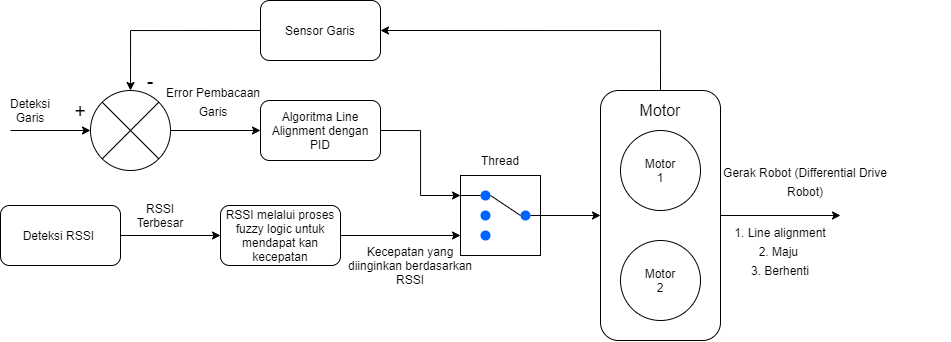

The diagram above was exported from draw.io. Its source (the exported page's mxGraphModel, read from the mxfile embedded in the PNG):
<mxGraphModel dx="1767" dy="641" grid="1" gridSize="10" guides="1" tooltips="1" connect="1" arrows="1" fold="1" page="1" pageScale="1" pageWidth="827" pageHeight="1169" math="0" shadow="0">
  <root>
    <mxCell id="0" />
    <mxCell id="1" parent="0" />
    <mxCell id="QCdJP1Kde1HaNs5JKr5j-10" style="edgeStyle=orthogonalEdgeStyle;rounded=0;orthogonalLoop=1;jettySize=auto;html=1;exitX=1;exitY=0.5;exitDx=0;exitDy=0;entryX=0;entryY=0.5;entryDx=0;entryDy=0;" edge="1" parent="1" source="QCdJP1Kde1HaNs5JKr5j-1" target="QCdJP1Kde1HaNs5JKr5j-5">
      <mxGeometry relative="1" as="geometry" />
    </mxCell>
    <mxCell id="QCdJP1Kde1HaNs5JKr5j-1" value="" style="shape=sumEllipse;perimeter=ellipsePerimeter;whiteSpace=wrap;html=1;backgroundOutline=1;" vertex="1" parent="1">
      <mxGeometry x="220" y="160" width="80" height="80" as="geometry" />
    </mxCell>
    <mxCell id="QCdJP1Kde1HaNs5JKr5j-16" style="edgeStyle=orthogonalEdgeStyle;rounded=0;orthogonalLoop=1;jettySize=auto;html=1;exitX=0;exitY=0.5;exitDx=0;exitDy=0;entryX=0.5;entryY=0;entryDx=0;entryDy=0;" edge="1" parent="1" source="QCdJP1Kde1HaNs5JKr5j-3" target="QCdJP1Kde1HaNs5JKr5j-1">
      <mxGeometry relative="1" as="geometry" />
    </mxCell>
    <mxCell id="QCdJP1Kde1HaNs5JKr5j-3" value="Sensor Garis" style="rounded=1;whiteSpace=wrap;html=1;" vertex="1" parent="1">
      <mxGeometry x="390" y="70" width="120" height="60" as="geometry" />
    </mxCell>
    <mxCell id="QCdJP1Kde1HaNs5JKr5j-18" style="edgeStyle=orthogonalEdgeStyle;rounded=0;orthogonalLoop=1;jettySize=auto;html=1;exitX=1;exitY=0.5;exitDx=0;exitDy=0;entryX=0;entryY=0.5;entryDx=0;entryDy=0;" edge="1" parent="1" source="QCdJP1Kde1HaNs5JKr5j-4" target="QCdJP1Kde1HaNs5JKr5j-17">
      <mxGeometry relative="1" as="geometry" />
    </mxCell>
    <mxCell id="QCdJP1Kde1HaNs5JKr5j-4" value="Deteksi RSSI&amp;nbsp;" style="rounded=1;whiteSpace=wrap;html=1;" vertex="1" parent="1">
      <mxGeometry x="130" y="275" width="120" height="60" as="geometry" />
    </mxCell>
    <mxCell id="QCdJP1Kde1HaNs5JKr5j-12" style="edgeStyle=orthogonalEdgeStyle;rounded=0;orthogonalLoop=1;jettySize=auto;html=1;exitX=1;exitY=0.5;exitDx=0;exitDy=0;entryX=0;entryY=0.25;entryDx=0;entryDy=0;" edge="1" parent="1" source="QCdJP1Kde1HaNs5JKr5j-5" target="QCdJP1Kde1HaNs5JKr5j-6">
      <mxGeometry relative="1" as="geometry" />
    </mxCell>
    <mxCell id="QCdJP1Kde1HaNs5JKr5j-5" value="Algoritma Line Alignment dengan PID" style="rounded=1;whiteSpace=wrap;html=1;" vertex="1" parent="1">
      <mxGeometry x="390" y="170" width="120" height="60" as="geometry" />
    </mxCell>
    <mxCell id="QCdJP1Kde1HaNs5JKr5j-14" style="edgeStyle=orthogonalEdgeStyle;rounded=0;orthogonalLoop=1;jettySize=auto;html=1;exitX=1;exitY=0.5;exitDx=0;exitDy=0;entryX=0;entryY=0.5;entryDx=0;entryDy=0;" edge="1" parent="1" source="QCdJP1Kde1HaNs5JKr5j-6" target="QCdJP1Kde1HaNs5JKr5j-7">
      <mxGeometry relative="1" as="geometry" />
    </mxCell>
    <mxCell id="QCdJP1Kde1HaNs5JKr5j-32" style="edgeStyle=orthogonalEdgeStyle;rounded=0;orthogonalLoop=1;jettySize=auto;html=1;exitX=0;exitY=0.25;exitDx=0;exitDy=0;entryX=0;entryY=0.5;entryDx=0;entryDy=0;" edge="1" parent="1" source="QCdJP1Kde1HaNs5JKr5j-6" target="QCdJP1Kde1HaNs5JKr5j-26">
      <mxGeometry relative="1" as="geometry" />
    </mxCell>
    <mxCell id="QCdJP1Kde1HaNs5JKr5j-35" style="edgeStyle=orthogonalEdgeStyle;rounded=0;orthogonalLoop=1;jettySize=auto;html=1;exitX=0;exitY=0.25;exitDx=0;exitDy=0;entryX=0;entryY=0.5;entryDx=0;entryDy=0;" edge="1" parent="1" source="QCdJP1Kde1HaNs5JKr5j-6" target="QCdJP1Kde1HaNs5JKr5j-26">
      <mxGeometry relative="1" as="geometry" />
    </mxCell>
    <mxCell id="QCdJP1Kde1HaNs5JKr5j-36" style="edgeStyle=orthogonalEdgeStyle;rounded=0;orthogonalLoop=1;jettySize=auto;html=1;exitX=0;exitY=0.25;exitDx=0;exitDy=0;entryX=1;entryY=0.5;entryDx=0;entryDy=0;" edge="1" parent="1" source="QCdJP1Kde1HaNs5JKr5j-6" target="QCdJP1Kde1HaNs5JKr5j-26">
      <mxGeometry relative="1" as="geometry" />
    </mxCell>
    <mxCell id="QCdJP1Kde1HaNs5JKr5j-6" value="" style="whiteSpace=wrap;html=1;aspect=fixed;" vertex="1" parent="1">
      <mxGeometry x="590" y="245" width="80" height="80" as="geometry" />
    </mxCell>
    <mxCell id="QCdJP1Kde1HaNs5JKr5j-15" style="edgeStyle=orthogonalEdgeStyle;rounded=0;orthogonalLoop=1;jettySize=auto;html=1;exitX=0.5;exitY=0;exitDx=0;exitDy=0;entryX=1;entryY=0.5;entryDx=0;entryDy=0;" edge="1" parent="1" source="QCdJP1Kde1HaNs5JKr5j-7" target="QCdJP1Kde1HaNs5JKr5j-3">
      <mxGeometry relative="1" as="geometry" />
    </mxCell>
    <mxCell id="QCdJP1Kde1HaNs5JKr5j-7" value="" style="rounded=1;whiteSpace=wrap;html=1;" vertex="1" parent="1">
      <mxGeometry x="730" y="160" width="120" height="250" as="geometry" />
    </mxCell>
    <mxCell id="QCdJP1Kde1HaNs5JKr5j-8" value="&lt;span style=&quot;color: rgba(0 , 0 , 0 , 0) ; font-family: monospace ; font-size: 0px&quot;&gt;mOtoarbfbabfabfaf&lt;/span&gt;" style="ellipse;whiteSpace=wrap;html=1;aspect=fixed;" vertex="1" parent="1">
      <mxGeometry x="750" y="200" width="80" height="80" as="geometry" />
    </mxCell>
    <mxCell id="QCdJP1Kde1HaNs5JKr5j-9" value="&lt;span style=&quot;color: rgba(0 , 0 , 0 , 0) ; font-family: monospace ; font-size: 0px&quot;&gt;%3CmxGraphModel%3E%3Croot%3E%3CmxCell%20id%3D%220%22%2F%3E%3CmxCell%20id%3D%221%22%20parent%3D%220%22%2F%3E%3CmxCell%20id%3D%222%22%20value%3D%22%22%20style%3D%22rounded%3D1%3BwhiteSpace%3Dwrap%3Bhtml%3D1%3B%22%20vertex%3D%221%22%20parent%3D%221%22%3E%3CmxGeometry%20x%3D%22414%22%20y%3D%2230%22%20width%3D%22120%22%20height%3D%2260%22%20as%3D%22geometry%22%2F%3E%3C%2FmxCell%3E%3C%2Froot%3E%3C%2FmxGraphModel%3E&lt;/span&gt;" style="ellipse;whiteSpace=wrap;html=1;aspect=fixed;" vertex="1" parent="1">
      <mxGeometry x="750" y="310" width="80" height="80" as="geometry" />
    </mxCell>
    <mxCell id="QCdJP1Kde1HaNs5JKr5j-19" style="edgeStyle=orthogonalEdgeStyle;rounded=0;orthogonalLoop=1;jettySize=auto;html=1;exitX=1;exitY=0.5;exitDx=0;exitDy=0;entryX=0;entryY=0.75;entryDx=0;entryDy=0;" edge="1" parent="1" source="QCdJP1Kde1HaNs5JKr5j-17" target="QCdJP1Kde1HaNs5JKr5j-6">
      <mxGeometry relative="1" as="geometry" />
    </mxCell>
    <mxCell id="QCdJP1Kde1HaNs5JKr5j-17" value="RSSI melalui proses fuzzy logic untuk mendapat kan kecepatan" style="rounded=1;whiteSpace=wrap;html=1;" vertex="1" parent="1">
      <mxGeometry x="350" y="275" width="120" height="60" as="geometry" />
    </mxCell>
    <mxCell id="QCdJP1Kde1HaNs5JKr5j-20" value="Thread" style="text;html=1;strokeColor=none;fillColor=none;align=center;verticalAlign=middle;whiteSpace=wrap;rounded=0;" vertex="1" parent="1">
      <mxGeometry x="610" y="220" width="40" height="20" as="geometry" />
    </mxCell>
    <mxCell id="QCdJP1Kde1HaNs5JKr5j-21" value="Kecepatan yang diinginkan berdasarkan RSSI" style="text;html=1;strokeColor=none;fillColor=none;align=center;verticalAlign=middle;whiteSpace=wrap;rounded=0;" vertex="1" parent="1">
      <mxGeometry x="470" y="325" width="140" height="20" as="geometry" />
    </mxCell>
    <mxCell id="QCdJP1Kde1HaNs5JKr5j-23" value="Motor 1" style="text;html=1;strokeColor=none;fillColor=none;align=center;verticalAlign=middle;whiteSpace=wrap;rounded=0;" vertex="1" parent="1">
      <mxGeometry x="770" y="230" width="40" height="20" as="geometry" />
    </mxCell>
    <mxCell id="QCdJP1Kde1HaNs5JKr5j-24" value="Motor 2" style="text;html=1;strokeColor=none;fillColor=none;align=center;verticalAlign=middle;whiteSpace=wrap;rounded=0;" vertex="1" parent="1">
      <mxGeometry x="770" y="340" width="40" height="20" as="geometry" />
    </mxCell>
    <mxCell id="QCdJP1Kde1HaNs5JKr5j-25" value="RSSI Terbesar" style="text;html=1;strokeColor=none;fillColor=none;align=center;verticalAlign=middle;whiteSpace=wrap;rounded=0;" vertex="1" parent="1">
      <mxGeometry x="270" y="275" width="40" height="20" as="geometry" />
    </mxCell>
    <mxCell id="QCdJP1Kde1HaNs5JKr5j-26" value="&lt;span style=&quot;color: rgba(0 , 0 , 0 , 0) ; font-family: monospace ; font-size: 0px&quot;&gt;%3CmxGraphModel%3E%3Croot%3E%3CmxCell%20id%3D%220%22%2F%3E%3CmxCell%20id%3D%221%22%20parent%3D%220%22%2F%3E%3CmxCell%20id%3D%222%22%20value%3D%22Motor%201%22%20style%3D%22text%3Bhtml%3D1%3BstrokeColor%3Dnone%3BfillColor%3Dnone%3Balign%3Dcenter%3BverticalAlign%3Dmiddle%3BwhiteSpace%3Dwrap%3Brounded%3D0%3B%22%20vertex%3D%221%22%20parent%3D%221%22%3E%3CmxGeometry%20x%3D%22770%22%20y%3D%22210%22%20width%3D%2240%22%20height%3D%2220%22%20as%3D%22geometry%22%2F%3E%3C%2FmxCell%3E%3C%2Froot%3E%3C%2FmxGraphModel%3E&lt;/span&gt;" style="shape=ellipse;fillColor=#0065FF;strokeColor=none;html=1" vertex="1" parent="1">
      <mxGeometry x="610" y="260" width="10" height="10" as="geometry" />
    </mxCell>
    <mxCell id="QCdJP1Kde1HaNs5JKr5j-27" value="&lt;span style=&quot;color: rgba(0 , 0 , 0 , 0) ; font-family: monospace ; font-size: 0px&quot;&gt;%3CmxGraphModel%3E%3Croot%3E%3CmxCell%20id%3D%220%22%2F%3E%3CmxCell%20id%3D%221%22%20parent%3D%220%22%2F%3E%3CmxCell%20id%3D%222%22%20value%3D%22Motor%201%22%20style%3D%22text%3Bhtml%3D1%3BstrokeColor%3Dnone%3BfillColor%3Dnone%3Balign%3Dcenter%3BverticalAlign%3Dmiddle%3BwhiteSpace%3Dwrap%3Brounded%3D0%3B%22%20vertex%3D%221%22%20parent%3D%221%22%3E%3CmxGeometry%20x%3D%22770%22%20y%3D%22210%22%20width%3D%2240%22%20height%3D%2220%22%20as%3D%22geometry%22%2F%3E%3C%2FmxCell%3E%3C%2Froot%3E%3C%2FmxGraphModel%3E&lt;/span&gt;" style="shape=ellipse;fillColor=#0065FF;strokeColor=none;html=1" vertex="1" parent="1">
      <mxGeometry x="610" y="280" width="10" height="10" as="geometry" />
    </mxCell>
    <mxCell id="QCdJP1Kde1HaNs5JKr5j-28" value="&lt;span style=&quot;color: rgba(0 , 0 , 0 , 0) ; font-family: monospace ; font-size: 0px&quot;&gt;%3CmxGraphModel%3E%3Croot%3E%3CmxCell%20id%3D%220%22%2F%3E%3CmxCell%20id%3D%221%22%20parent%3D%220%22%2F%3E%3CmxCell%20id%3D%222%22%20value%3D%22Motor%201%22%20style%3D%22text%3Bhtml%3D1%3BstrokeColor%3Dnone%3BfillColor%3Dnone%3Balign%3Dcenter%3BverticalAlign%3Dmiddle%3BwhiteSpace%3Dwrap%3Brounded%3D0%3B%22%20vertex%3D%221%22%20parent%3D%221%22%3E%3CmxGeometry%20x%3D%22770%22%20y%3D%22210%22%20width%3D%2240%22%20height%3D%2220%22%20as%3D%22geometry%22%2F%3E%3C%2FmxCell%3E%3C%2Froot%3E%3C%2FmxGraphModel%3E&lt;/span&gt;" style="shape=ellipse;fillColor=#0065FF;strokeColor=none;html=1" vertex="1" parent="1">
      <mxGeometry x="610" y="300" width="10" height="10" as="geometry" />
    </mxCell>
    <mxCell id="QCdJP1Kde1HaNs5JKr5j-37" value="" style="endArrow=none;html=1;exitX=0;exitY=0.25;exitDx=0;exitDy=0;entryX=0;entryY=0.5;entryDx=0;entryDy=0;" edge="1" parent="1" source="QCdJP1Kde1HaNs5JKr5j-6" target="QCdJP1Kde1HaNs5JKr5j-26">
      <mxGeometry width="50" height="50" relative="1" as="geometry">
        <mxPoint x="600" y="260" as="sourcePoint" />
        <mxPoint x="650" y="210" as="targetPoint" />
      </mxGeometry>
    </mxCell>
    <mxCell id="QCdJP1Kde1HaNs5JKr5j-38" value="&lt;span style=&quot;color: rgba(0 , 0 , 0 , 0) ; font-family: monospace ; font-size: 0px&quot;&gt;%3CmxGraphModel%3E%3Croot%3E%3CmxCell%20id%3D%220%22%2F%3E%3CmxCell%20id%3D%221%22%20parent%3D%220%22%2F%3E%3CmxCell%20id%3D%222%22%20value%3D%22Motor%201%22%20style%3D%22text%3Bhtml%3D1%3BstrokeColor%3Dnone%3BfillColor%3Dnone%3Balign%3Dcenter%3BverticalAlign%3Dmiddle%3BwhiteSpace%3Dwrap%3Brounded%3D0%3B%22%20vertex%3D%221%22%20parent%3D%221%22%3E%3CmxGeometry%20x%3D%22770%22%20y%3D%22210%22%20width%3D%2240%22%20height%3D%2220%22%20as%3D%22geometry%22%2F%3E%3C%2FmxCell%3E%3C%2Froot%3E%3C%2FmxGraphModel%3E&lt;/span&gt;" style="shape=ellipse;fillColor=#0065FF;strokeColor=none;html=1" vertex="1" parent="1">
      <mxGeometry x="650" y="280" width="10" height="10" as="geometry" />
    </mxCell>
    <mxCell id="QCdJP1Kde1HaNs5JKr5j-39" value="" style="endArrow=none;html=1;exitX=1;exitY=0.5;exitDx=0;exitDy=0;entryX=0;entryY=0.5;entryDx=0;entryDy=0;" edge="1" parent="1" source="QCdJP1Kde1HaNs5JKr5j-26" target="QCdJP1Kde1HaNs5JKr5j-38">
      <mxGeometry width="50" height="50" relative="1" as="geometry">
        <mxPoint x="670" y="290" as="sourcePoint" />
        <mxPoint x="720" y="240" as="targetPoint" />
      </mxGeometry>
    </mxCell>
    <mxCell id="QCdJP1Kde1HaNs5JKr5j-40" value="" style="endArrow=none;html=1;exitX=1;exitY=0.5;exitDx=0;exitDy=0;entryX=1;entryY=0.5;entryDx=0;entryDy=0;" edge="1" parent="1" source="QCdJP1Kde1HaNs5JKr5j-38" target="QCdJP1Kde1HaNs5JKr5j-6">
      <mxGeometry width="50" height="50" relative="1" as="geometry">
        <mxPoint x="660" y="340" as="sourcePoint" />
        <mxPoint x="710" y="290" as="targetPoint" />
      </mxGeometry>
    </mxCell>
    <mxCell id="QCdJP1Kde1HaNs5JKr5j-41" value="&lt;font style=&quot;font-size: 20px&quot;&gt;-&lt;/font&gt;" style="text;html=1;strokeColor=none;fillColor=none;align=center;verticalAlign=middle;whiteSpace=wrap;rounded=0;fontSize=16;" vertex="1" parent="1">
      <mxGeometry x="260" y="140" width="40" height="20" as="geometry" />
    </mxCell>
    <mxCell id="QCdJP1Kde1HaNs5JKr5j-42" value="&lt;font style=&quot;font-size: 20px&quot;&gt;+&lt;/font&gt;" style="text;html=1;strokeColor=none;fillColor=none;align=center;verticalAlign=middle;whiteSpace=wrap;rounded=0;" vertex="1" parent="1">
      <mxGeometry x="190" y="170" width="40" height="20" as="geometry" />
    </mxCell>
    <mxCell id="QCdJP1Kde1HaNs5JKr5j-43" value="" style="endArrow=classic;html=1;entryX=0;entryY=0.5;entryDx=0;entryDy=0;" edge="1" parent="1" target="QCdJP1Kde1HaNs5JKr5j-1">
      <mxGeometry width="50" height="50" relative="1" as="geometry">
        <mxPoint x="140" y="200" as="sourcePoint" />
        <mxPoint x="190" y="190" as="targetPoint" />
      </mxGeometry>
    </mxCell>
    <mxCell id="QCdJP1Kde1HaNs5JKr5j-44" value="Deteksi Garis" style="text;html=1;strokeColor=none;fillColor=none;align=center;verticalAlign=middle;whiteSpace=wrap;rounded=0;" vertex="1" parent="1">
      <mxGeometry x="140" y="170" width="40" height="20" as="geometry" />
    </mxCell>
    <mxCell id="QCdJP1Kde1HaNs5JKr5j-48" value="Motor" style="text;html=1;strokeColor=none;fillColor=none;align=center;verticalAlign=middle;whiteSpace=wrap;rounded=0;fontSize=16;" vertex="1" parent="1">
      <mxGeometry x="770" y="170" width="40" height="20" as="geometry" />
    </mxCell>
    <mxCell id="QCdJP1Kde1HaNs5JKr5j-49" value="&lt;font style=&quot;font-size: 12px&quot;&gt;Error Pembacaan Garis&lt;/font&gt;" style="text;html=1;strokeColor=none;fillColor=none;align=center;verticalAlign=middle;whiteSpace=wrap;rounded=0;fontSize=16;" vertex="1" parent="1">
      <mxGeometry x="280" y="160" width="126" height="20" as="geometry" />
    </mxCell>
    <mxCell id="QCdJP1Kde1HaNs5JKr5j-50" value="" style="endArrow=classic;html=1;fontSize=16;exitX=1;exitY=0.5;exitDx=0;exitDy=0;" edge="1" parent="1" source="QCdJP1Kde1HaNs5JKr5j-7">
      <mxGeometry width="50" height="50" relative="1" as="geometry">
        <mxPoint x="900" y="310" as="sourcePoint" />
        <mxPoint x="970" y="285" as="targetPoint" />
      </mxGeometry>
    </mxCell>
    <mxCell id="QCdJP1Kde1HaNs5JKr5j-51" value="&lt;font style=&quot;font-size: 12px&quot;&gt;Gerak Robot (Differential Drive Robot)&lt;/font&gt;" style="text;html=1;strokeColor=none;fillColor=none;align=center;verticalAlign=middle;whiteSpace=wrap;rounded=0;fontSize=16;" vertex="1" parent="1">
      <mxGeometry x="850" y="240" width="170" height="20" as="geometry" />
    </mxCell>
    <mxCell id="QCdJP1Kde1HaNs5JKr5j-52" value="&lt;font style=&quot;font-size: 12px&quot;&gt;1. Line alignment&lt;br&gt;2. Maju&amp;nbsp;&lt;br&gt;3. Berhenti&lt;br&gt;&lt;/font&gt;" style="text;html=1;strokeColor=none;fillColor=none;align=center;verticalAlign=middle;whiteSpace=wrap;rounded=0;fontSize=16;" vertex="1" parent="1">
      <mxGeometry x="740" y="310" width="340" height="20" as="geometry" />
    </mxCell>
  </root>
</mxGraphModel>